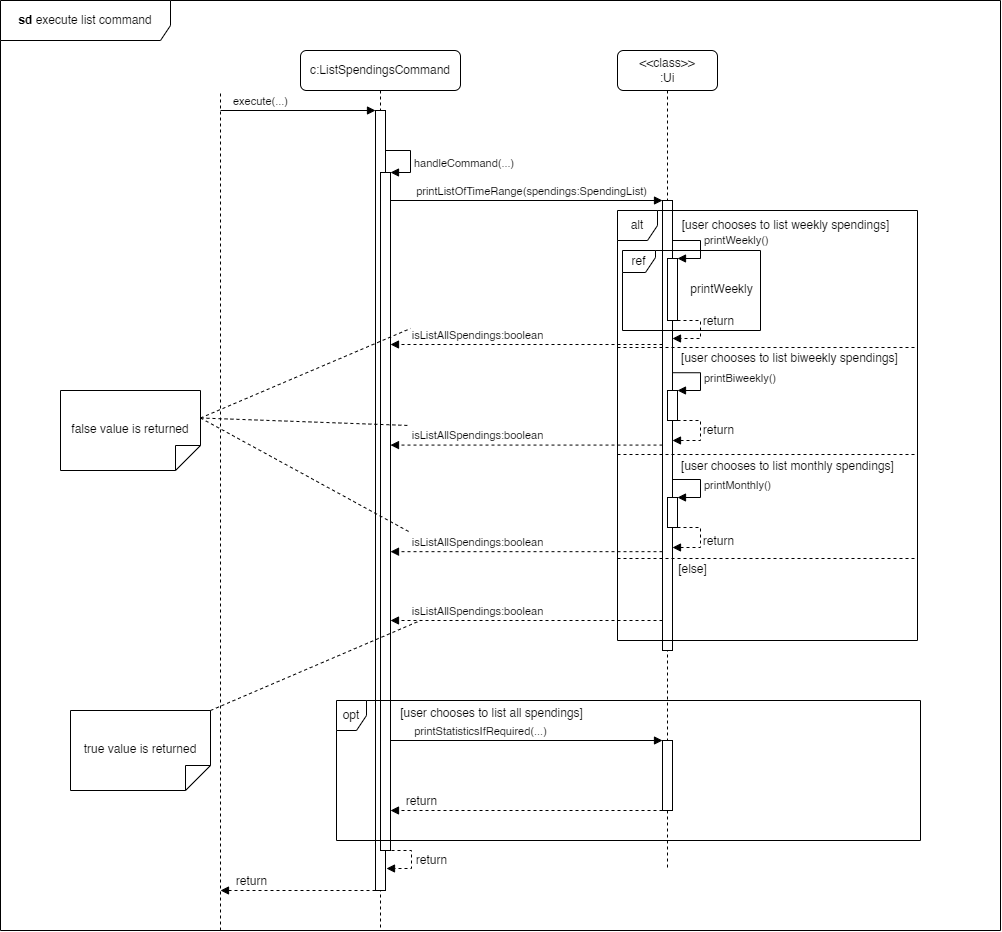

The diagram above was exported from draw.io. Its source (the exported page's mxGraphModel, read from the mxfile embedded in the PNG):
<mxGraphModel dx="2093" dy="759" grid="1" gridSize="10" guides="1" tooltips="1" connect="1" arrows="1" fold="1" page="1" pageScale="1" pageWidth="1100" pageHeight="1200" math="0" shadow="0">
  <root>
    <mxCell id="0" />
    <mxCell id="1" parent="0" />
    <mxCell id="-tokIjTfclb8eiRB36Tb-1" value="" style="endArrow=none;dashed=1;html=1;rounded=0;" parent="1" edge="1">
      <mxGeometry width="50" height="50" relative="1" as="geometry">
        <mxPoint x="120" y="1040" as="sourcePoint" />
        <mxPoint x="120" y="200" as="targetPoint" />
      </mxGeometry>
    </mxCell>
    <mxCell id="-tokIjTfclb8eiRB36Tb-8" value="c:ListSpendingsCommand" style="shape=umlLifeline;perimeter=lifelinePerimeter;whiteSpace=wrap;html=1;container=1;dropTarget=0;collapsible=0;recursiveResize=0;outlineConnect=0;portConstraint=eastwest;newEdgeStyle={&quot;curved&quot;:0,&quot;rounded&quot;:0};rounded=1;" parent="1" vertex="1">
      <mxGeometry x="200" y="160" width="160" height="880" as="geometry" />
    </mxCell>
    <mxCell id="-tokIjTfclb8eiRB36Tb-9" value="" style="html=1;points=[[0,0,0,0,5],[0,1,0,0,-5],[1,0,0,0,5],[1,1,0,0,-5]];perimeter=orthogonalPerimeter;outlineConnect=0;targetShapes=umlLifeline;portConstraint=eastwest;newEdgeStyle={&quot;curved&quot;:0,&quot;rounded&quot;:0};" parent="-tokIjTfclb8eiRB36Tb-8" vertex="1">
      <mxGeometry x="75" y="60" width="10" height="780" as="geometry" />
    </mxCell>
    <mxCell id="-tokIjTfclb8eiRB36Tb-13" value="" style="html=1;verticalAlign=bottom;labelBackgroundColor=none;endArrow=block;endFill=1;rounded=0;" parent="1" target="-tokIjTfclb8eiRB36Tb-9" edge="1">
      <mxGeometry width="160" relative="1" as="geometry">
        <mxPoint x="120" y="220" as="sourcePoint" />
        <mxPoint x="260" y="220" as="targetPoint" />
      </mxGeometry>
    </mxCell>
    <mxCell id="-tokIjTfclb8eiRB36Tb-14" value="execute(...)" style="edgeLabel;html=1;align=center;verticalAlign=middle;resizable=0;points=[];" parent="-tokIjTfclb8eiRB36Tb-13" vertex="1" connectable="0">
      <mxGeometry x="-0.3821" relative="1" as="geometry">
        <mxPoint x="-8" y="-10" as="offset" />
      </mxGeometry>
    </mxCell>
    <mxCell id="-tokIjTfclb8eiRB36Tb-16" value="" style="html=1;points=[[0,0,0,0,5],[0,1,0,0,-5],[1,0,0,0,5],[1,1,0,0,-5]];perimeter=orthogonalPerimeter;outlineConnect=0;targetShapes=umlLifeline;portConstraint=eastwest;newEdgeStyle={&quot;curved&quot;:0,&quot;rounded&quot;:0};" parent="1" vertex="1">
      <mxGeometry x="280" y="282" width="10" height="678" as="geometry" />
    </mxCell>
    <mxCell id="-tokIjTfclb8eiRB36Tb-17" value="handleCommand(...)" style="html=1;align=left;spacingLeft=2;endArrow=block;rounded=0;edgeStyle=orthogonalEdgeStyle;curved=0;rounded=0;" parent="1" source="-tokIjTfclb8eiRB36Tb-9" edge="1">
      <mxGeometry x="0.129" relative="1" as="geometry">
        <mxPoint x="285" y="252" as="sourcePoint" />
        <Array as="points">
          <mxPoint x="310" y="260" />
          <mxPoint x="310" y="282" />
        </Array>
        <mxPoint x="290" y="282" as="targetPoint" />
        <mxPoint as="offset" />
      </mxGeometry>
    </mxCell>
    <mxCell id="-tokIjTfclb8eiRB36Tb-19" value="" style="html=1;align=left;spacingLeft=2;endArrow=block;rounded=0;edgeStyle=orthogonalEdgeStyle;curved=0;rounded=0;dashed=1;" parent="1" edge="1">
      <mxGeometry x="0.129" relative="1" as="geometry">
        <mxPoint x="291" y="960" as="sourcePoint" />
        <Array as="points">
          <mxPoint x="311" y="960" />
          <mxPoint x="311" y="978" />
        </Array>
        <mxPoint x="286" y="978" as="targetPoint" />
        <mxPoint as="offset" />
      </mxGeometry>
    </mxCell>
    <mxCell id="6MTPRzdVfldAcxiSzNyp-2" value="return" style="edgeLabel;html=1;align=center;verticalAlign=middle;resizable=0;points=[];fontSize=12;" parent="-tokIjTfclb8eiRB36Tb-19" vertex="1" connectable="0">
      <mxGeometry x="0.0476" y="-4" relative="1" as="geometry">
        <mxPoint x="23" y="-3" as="offset" />
      </mxGeometry>
    </mxCell>
    <mxCell id="-tokIjTfclb8eiRB36Tb-20" value="&amp;lt;&amp;lt;class&amp;gt;&amp;gt;&lt;div&gt;:Ui&lt;/div&gt;" style="shape=umlLifeline;perimeter=lifelinePerimeter;whiteSpace=wrap;html=1;container=1;dropTarget=0;collapsible=0;recursiveResize=0;outlineConnect=0;portConstraint=eastwest;newEdgeStyle={&quot;curved&quot;:0,&quot;rounded&quot;:0};rounded=1;" parent="1" vertex="1">
      <mxGeometry x="517" y="160" width="100" height="820" as="geometry" />
    </mxCell>
    <mxCell id="-tokIjTfclb8eiRB36Tb-22" value="" style="html=1;points=[[0,0,0,0,5],[0,1,0,0,-5],[1,0,0,0,5],[1,1,0,0,-5]];perimeter=orthogonalPerimeter;outlineConnect=0;targetShapes=umlLifeline;portConstraint=eastwest;newEdgeStyle={&quot;curved&quot;:0,&quot;rounded&quot;:0};" parent="-tokIjTfclb8eiRB36Tb-20" vertex="1">
      <mxGeometry x="45" y="150" width="10" height="450" as="geometry" />
    </mxCell>
    <mxCell id="-tokIjTfclb8eiRB36Tb-21" value="" style="html=1;verticalAlign=bottom;labelBackgroundColor=none;endArrow=block;endFill=1;rounded=0;" parent="1" target="-tokIjTfclb8eiRB36Tb-22" edge="1">
      <mxGeometry width="160" relative="1" as="geometry">
        <mxPoint x="290" y="310" as="sourcePoint" />
        <mxPoint x="450" y="310" as="targetPoint" />
      </mxGeometry>
    </mxCell>
    <mxCell id="-tokIjTfclb8eiRB36Tb-25" value="printListOfTimeRange(spendings:SpendingList)" style="edgeLabel;html=1;align=center;verticalAlign=middle;resizable=0;points=[];" parent="-tokIjTfclb8eiRB36Tb-21" vertex="1" connectable="0">
      <mxGeometry x="0.3778" relative="1" as="geometry">
        <mxPoint x="-47" y="-10" as="offset" />
      </mxGeometry>
    </mxCell>
    <mxCell id="-tokIjTfclb8eiRB36Tb-26" value="alt" style="shape=umlFrame;whiteSpace=wrap;html=1;pointerEvents=0;width=40;height=30;" parent="1" vertex="1">
      <mxGeometry x="517" y="320" width="300" height="430" as="geometry" />
    </mxCell>
    <mxCell id="-tokIjTfclb8eiRB36Tb-27" value="[user chooses to list weekly spendings]" style="text;html=1;align=center;verticalAlign=middle;resizable=0;points=[];autosize=1;strokeColor=none;fillColor=none;" parent="1" vertex="1">
      <mxGeometry x="570" y="320" width="230" height="30" as="geometry" />
    </mxCell>
    <mxCell id="-tokIjTfclb8eiRB36Tb-28" value="" style="html=1;points=[[0,0,0,0,5],[0,1,0,0,-5],[1,0,0,0,5],[1,1,0,0,-5]];perimeter=orthogonalPerimeter;outlineConnect=0;targetShapes=umlLifeline;portConstraint=eastwest;newEdgeStyle={&quot;curved&quot;:0,&quot;rounded&quot;:0};" parent="1" vertex="1">
      <mxGeometry x="567" y="368" width="10" height="62" as="geometry" />
    </mxCell>
    <mxCell id="-tokIjTfclb8eiRB36Tb-29" value="printWeekly()" style="html=1;align=left;spacingLeft=2;endArrow=block;rounded=0;edgeStyle=orthogonalEdgeStyle;curved=0;rounded=0;" parent="1" edge="1">
      <mxGeometry x="-0.0123" relative="1" as="geometry">
        <mxPoint x="572" y="338" as="sourcePoint" />
        <Array as="points">
          <mxPoint x="572" y="350" />
          <mxPoint x="600" y="350" />
          <mxPoint x="600" y="368" />
        </Array>
        <mxPoint x="577" y="368" as="targetPoint" />
        <mxPoint as="offset" />
      </mxGeometry>
    </mxCell>
    <mxCell id="-tokIjTfclb8eiRB36Tb-30" value="" style="html=1;align=left;spacingLeft=2;endArrow=block;rounded=0;edgeStyle=orthogonalEdgeStyle;curved=0;rounded=0;dashed=1;" parent="1" source="-tokIjTfclb8eiRB36Tb-28" target="-tokIjTfclb8eiRB36Tb-22" edge="1">
      <mxGeometry x="-0.0291" relative="1" as="geometry">
        <mxPoint x="587" y="430" as="sourcePoint" />
        <Array as="points">
          <mxPoint x="600" y="430" />
          <mxPoint x="600" y="448" />
        </Array>
        <mxPoint x="592" y="448" as="targetPoint" />
        <mxPoint as="offset" />
      </mxGeometry>
    </mxCell>
    <mxCell id="6MTPRzdVfldAcxiSzNyp-4" value="return" style="edgeLabel;html=1;align=center;verticalAlign=middle;resizable=0;points=[];fontSize=12;" parent="-tokIjTfclb8eiRB36Tb-30" vertex="1" connectable="0">
      <mxGeometry x="-0.2527" y="-1" relative="1" as="geometry">
        <mxPoint x="18" y="-3" as="offset" />
      </mxGeometry>
    </mxCell>
    <mxCell id="-tokIjTfclb8eiRB36Tb-31" value="ref" style="shape=umlFrame;whiteSpace=wrap;html=1;pointerEvents=0;width=33;height=22;" parent="1" vertex="1">
      <mxGeometry x="522" y="360" width="138" height="80" as="geometry" />
    </mxCell>
    <mxCell id="-tokIjTfclb8eiRB36Tb-32" value="printWeekly" style="text;html=1;align=center;verticalAlign=middle;resizable=0;points=[];autosize=1;strokeColor=none;fillColor=none;" parent="1" vertex="1">
      <mxGeometry x="576" y="384" width="90" height="30" as="geometry" />
    </mxCell>
    <mxCell id="-tokIjTfclb8eiRB36Tb-33" value="" style="line;strokeWidth=1;fillColor=none;align=left;verticalAlign=middle;spacingTop=-1;spacingLeft=3;spacingRight=3;rotatable=0;labelPosition=right;points=[];portConstraint=eastwest;strokeColor=inherit;dashed=1;" parent="1" vertex="1">
      <mxGeometry x="517" y="453" width="300" height="8" as="geometry" />
    </mxCell>
    <mxCell id="-tokIjTfclb8eiRB36Tb-34" value="[user chooses to list biweekly spendings]" style="text;html=1;align=center;verticalAlign=middle;resizable=0;points=[];autosize=1;strokeColor=none;fillColor=none;" parent="1" vertex="1">
      <mxGeometry x="569" y="453" width="240" height="30" as="geometry" />
    </mxCell>
    <mxCell id="-tokIjTfclb8eiRB36Tb-35" value="" style="html=1;points=[[0,0,0,0,5],[0,1,0,0,-5],[1,0,0,0,5],[1,1,0,0,-5]];perimeter=orthogonalPerimeter;outlineConnect=0;targetShapes=umlLifeline;portConstraint=eastwest;newEdgeStyle={&quot;curved&quot;:0,&quot;rounded&quot;:0};" parent="1" vertex="1">
      <mxGeometry x="567" y="500" width="10" height="30" as="geometry" />
    </mxCell>
    <mxCell id="-tokIjTfclb8eiRB36Tb-36" value="printBiweekly()" style="html=1;align=left;spacingLeft=2;endArrow=block;rounded=0;edgeStyle=orthogonalEdgeStyle;curved=0;rounded=0;exitX=0.014;exitY=0.974;exitDx=0;exitDy=0;exitPerimeter=0;" parent="1" source="-tokIjTfclb8eiRB36Tb-34" edge="1">
      <mxGeometry x="-0.0123" relative="1" as="geometry">
        <mxPoint x="572" y="470" as="sourcePoint" />
        <Array as="points">
          <mxPoint x="600" y="482" />
          <mxPoint x="600" y="500" />
        </Array>
        <mxPoint x="577" y="500" as="targetPoint" />
        <mxPoint as="offset" />
      </mxGeometry>
    </mxCell>
    <mxCell id="-tokIjTfclb8eiRB36Tb-37" value="" style="html=1;align=left;spacingLeft=2;endArrow=block;rounded=0;edgeStyle=orthogonalEdgeStyle;curved=0;rounded=0;dashed=1;" parent="1" source="-tokIjTfclb8eiRB36Tb-35" target="-tokIjTfclb8eiRB36Tb-22" edge="1">
      <mxGeometry x="-0.0291" relative="1" as="geometry">
        <mxPoint x="587" y="562" as="sourcePoint" />
        <Array as="points">
          <mxPoint x="600" y="530" />
          <mxPoint x="600" y="550" />
        </Array>
        <mxPoint x="572" y="580" as="targetPoint" />
        <mxPoint as="offset" />
      </mxGeometry>
    </mxCell>
    <mxCell id="6MTPRzdVfldAcxiSzNyp-5" value="return" style="edgeLabel;html=1;align=center;verticalAlign=middle;resizable=0;points=[];fontSize=12;" parent="-tokIjTfclb8eiRB36Tb-37" vertex="1" connectable="0">
      <mxGeometry x="-0.0806" y="1" relative="1" as="geometry">
        <mxPoint x="16" as="offset" />
      </mxGeometry>
    </mxCell>
    <mxCell id="-tokIjTfclb8eiRB36Tb-38" value="" style="line;strokeWidth=1;fillColor=none;align=left;verticalAlign=middle;spacingTop=-1;spacingLeft=3;spacingRight=3;rotatable=0;labelPosition=right;points=[];portConstraint=eastwest;strokeColor=inherit;dashed=1;" parent="1" vertex="1">
      <mxGeometry x="517" y="560" width="300" height="8" as="geometry" />
    </mxCell>
    <mxCell id="-tokIjTfclb8eiRB36Tb-39" value="[user chooses to list monthly spendings]" style="text;html=1;align=center;verticalAlign=middle;resizable=0;points=[];autosize=1;strokeColor=none;fillColor=none;" parent="1" vertex="1">
      <mxGeometry x="567" y="561" width="240" height="30" as="geometry" />
    </mxCell>
    <mxCell id="-tokIjTfclb8eiRB36Tb-40" value="printMonthly()" style="html=1;align=left;spacingLeft=2;endArrow=block;rounded=0;edgeStyle=orthogonalEdgeStyle;curved=0;rounded=0;exitX=0.014;exitY=0.974;exitDx=0;exitDy=0;exitPerimeter=0;" parent="1" edge="1">
      <mxGeometry x="-0.0123" relative="1" as="geometry">
        <mxPoint x="572" y="589" as="sourcePoint" />
        <Array as="points">
          <mxPoint x="600" y="589" />
          <mxPoint x="600" y="607" />
        </Array>
        <mxPoint x="577" y="607" as="targetPoint" />
        <mxPoint as="offset" />
      </mxGeometry>
    </mxCell>
    <mxCell id="-tokIjTfclb8eiRB36Tb-41" value="" style="html=1;points=[[0,0,0,0,5],[0,1,0,0,-5],[1,0,0,0,5],[1,1,0,0,-5]];perimeter=orthogonalPerimeter;outlineConnect=0;targetShapes=umlLifeline;portConstraint=eastwest;newEdgeStyle={&quot;curved&quot;:0,&quot;rounded&quot;:0};" parent="1" vertex="1">
      <mxGeometry x="567" y="607" width="10" height="30" as="geometry" />
    </mxCell>
    <mxCell id="-tokIjTfclb8eiRB36Tb-42" value="" style="html=1;align=left;spacingLeft=2;endArrow=block;rounded=0;edgeStyle=orthogonalEdgeStyle;curved=0;rounded=0;dashed=1;" parent="1" source="-tokIjTfclb8eiRB36Tb-41" edge="1">
      <mxGeometry x="-0.0291" relative="1" as="geometry">
        <mxPoint x="587" y="669" as="sourcePoint" />
        <Array as="points">
          <mxPoint x="600" y="637" />
          <mxPoint x="600" y="657" />
        </Array>
        <mxPoint x="572" y="657" as="targetPoint" />
        <mxPoint as="offset" />
      </mxGeometry>
    </mxCell>
    <mxCell id="6MTPRzdVfldAcxiSzNyp-6" value="return" style="edgeLabel;html=1;align=center;verticalAlign=middle;resizable=0;points=[];fontSize=12;" parent="-tokIjTfclb8eiRB36Tb-42" vertex="1" connectable="0">
      <mxGeometry x="0.0771" relative="1" as="geometry">
        <mxPoint x="17" y="-2" as="offset" />
      </mxGeometry>
    </mxCell>
    <mxCell id="-tokIjTfclb8eiRB36Tb-43" value="" style="line;strokeWidth=1;fillColor=none;align=left;verticalAlign=middle;spacingTop=-1;spacingLeft=3;spacingRight=3;rotatable=0;labelPosition=right;points=[];portConstraint=eastwest;strokeColor=inherit;dashed=1;" parent="1" vertex="1">
      <mxGeometry x="517" y="664" width="300" height="8" as="geometry" />
    </mxCell>
    <mxCell id="-tokIjTfclb8eiRB36Tb-44" value="[else]" style="text;html=1;align=center;verticalAlign=middle;resizable=0;points=[];autosize=1;strokeColor=none;fillColor=none;" parent="1" vertex="1">
      <mxGeometry x="567" y="664" width="50" height="30" as="geometry" />
    </mxCell>
    <mxCell id="-tokIjTfclb8eiRB36Tb-45" value="" style="html=1;verticalAlign=bottom;labelBackgroundColor=none;endArrow=block;endFill=1;dashed=1;rounded=0;" parent="1" edge="1">
      <mxGeometry width="160" relative="1" as="geometry">
        <mxPoint x="562" y="454" as="sourcePoint" />
        <mxPoint x="290" y="454" as="targetPoint" />
      </mxGeometry>
    </mxCell>
    <mxCell id="-tokIjTfclb8eiRB36Tb-46" value="isListAllSpendings:boolean" style="edgeLabel;html=1;align=center;verticalAlign=middle;resizable=0;points=[];" parent="-tokIjTfclb8eiRB36Tb-45" vertex="1" connectable="0">
      <mxGeometry x="0.1078" y="-3" relative="1" as="geometry">
        <mxPoint x="-34" y="-7" as="offset" />
      </mxGeometry>
    </mxCell>
    <mxCell id="-tokIjTfclb8eiRB36Tb-47" value="" style="html=1;verticalAlign=bottom;labelBackgroundColor=none;endArrow=block;endFill=1;dashed=1;rounded=0;" parent="1" edge="1">
      <mxGeometry width="160" relative="1" as="geometry">
        <mxPoint x="562" y="554.58" as="sourcePoint" />
        <mxPoint x="290" y="554.58" as="targetPoint" />
      </mxGeometry>
    </mxCell>
    <mxCell id="-tokIjTfclb8eiRB36Tb-48" value="isListAllSpendings:boolean" style="edgeLabel;html=1;align=center;verticalAlign=middle;resizable=0;points=[];" parent="-tokIjTfclb8eiRB36Tb-47" vertex="1" connectable="0">
      <mxGeometry x="0.1078" y="-3" relative="1" as="geometry">
        <mxPoint x="-34" y="-7" as="offset" />
      </mxGeometry>
    </mxCell>
    <mxCell id="-tokIjTfclb8eiRB36Tb-49" value="" style="html=1;verticalAlign=bottom;labelBackgroundColor=none;endArrow=block;endFill=1;dashed=1;rounded=0;" parent="1" edge="1">
      <mxGeometry width="160" relative="1" as="geometry">
        <mxPoint x="562" y="661.1700000000001" as="sourcePoint" />
        <mxPoint x="290" y="661.1700000000001" as="targetPoint" />
      </mxGeometry>
    </mxCell>
    <mxCell id="-tokIjTfclb8eiRB36Tb-50" value="isListAllSpendings:boolean" style="edgeLabel;html=1;align=center;verticalAlign=middle;resizable=0;points=[];" parent="-tokIjTfclb8eiRB36Tb-49" vertex="1" connectable="0">
      <mxGeometry x="0.1078" y="-3" relative="1" as="geometry">
        <mxPoint x="-34" y="-7" as="offset" />
      </mxGeometry>
    </mxCell>
    <mxCell id="-tokIjTfclb8eiRB36Tb-51" value="" style="html=1;verticalAlign=bottom;labelBackgroundColor=none;endArrow=block;endFill=1;dashed=1;rounded=0;" parent="1" edge="1">
      <mxGeometry width="160" relative="1" as="geometry">
        <mxPoint x="562" y="730.0000000000001" as="sourcePoint" />
        <mxPoint x="290" y="730.0000000000001" as="targetPoint" />
      </mxGeometry>
    </mxCell>
    <mxCell id="-tokIjTfclb8eiRB36Tb-52" value="isListAllSpendings:boolean" style="edgeLabel;html=1;align=center;verticalAlign=middle;resizable=0;points=[];" parent="-tokIjTfclb8eiRB36Tb-51" vertex="1" connectable="0">
      <mxGeometry x="0.1078" y="-3" relative="1" as="geometry">
        <mxPoint x="-34" y="-7" as="offset" />
      </mxGeometry>
    </mxCell>
    <mxCell id="-tokIjTfclb8eiRB36Tb-55" value="false value is returned" style="shape=note2;boundedLbl=1;whiteSpace=wrap;html=1;size=25;verticalAlign=top;align=center;flipV=1;" parent="1" vertex="1">
      <mxGeometry x="-40" y="500" width="140" height="80" as="geometry" />
    </mxCell>
    <mxCell id="-tokIjTfclb8eiRB36Tb-56" value="" style="endArrow=none;startArrow=none;endFill=0;startFill=0;endSize=8;html=1;verticalAlign=bottom;dashed=1;labelBackgroundColor=none;rounded=0;exitX=0;exitY=0;exitDx=140;exitDy=52.5;exitPerimeter=0;" parent="1" source="-tokIjTfclb8eiRB36Tb-55" edge="1">
      <mxGeometry width="160" relative="1" as="geometry">
        <mxPoint x="110" y="530" as="sourcePoint" />
        <mxPoint x="310" y="438" as="targetPoint" />
      </mxGeometry>
    </mxCell>
    <mxCell id="-tokIjTfclb8eiRB36Tb-57" value="" style="endArrow=none;startArrow=none;endFill=0;startFill=0;endSize=8;html=1;verticalAlign=bottom;dashed=1;labelBackgroundColor=none;rounded=0;exitX=0;exitY=0;exitDx=140;exitDy=52.5;exitPerimeter=0;" parent="1" source="-tokIjTfclb8eiRB36Tb-55" edge="1">
      <mxGeometry width="160" relative="1" as="geometry">
        <mxPoint x="210" y="423" as="sourcePoint" />
        <mxPoint x="309" y="535" as="targetPoint" />
      </mxGeometry>
    </mxCell>
    <mxCell id="-tokIjTfclb8eiRB36Tb-58" value="" style="endArrow=none;startArrow=none;endFill=0;startFill=0;endSize=8;html=1;verticalAlign=bottom;dashed=1;labelBackgroundColor=none;rounded=0;exitX=0;exitY=0;exitDx=140;exitDy=52.5;exitPerimeter=0;" parent="1" source="-tokIjTfclb8eiRB36Tb-55" edge="1">
      <mxGeometry width="160" relative="1" as="geometry">
        <mxPoint x="270" y="507" as="sourcePoint" />
        <mxPoint x="310" y="642" as="targetPoint" />
      </mxGeometry>
    </mxCell>
    <mxCell id="-tokIjTfclb8eiRB36Tb-59" value="true value is returned" style="shape=note2;boundedLbl=1;whiteSpace=wrap;html=1;size=25;verticalAlign=top;align=center;flipV=1;" parent="1" vertex="1">
      <mxGeometry x="-30" y="820" width="140" height="80" as="geometry" />
    </mxCell>
    <mxCell id="-tokIjTfclb8eiRB36Tb-60" value="" style="endArrow=none;startArrow=none;endFill=0;startFill=0;endSize=8;html=1;verticalAlign=bottom;dashed=1;labelBackgroundColor=none;rounded=0;exitX=1;exitY=1;exitDx=0;exitDy=0;exitPerimeter=0;" parent="1" source="-tokIjTfclb8eiRB36Tb-59" edge="1">
      <mxGeometry width="160" relative="1" as="geometry">
        <mxPoint x="140" y="800" as="sourcePoint" />
        <mxPoint x="320" y="730" as="targetPoint" />
      </mxGeometry>
    </mxCell>
    <mxCell id="-tokIjTfclb8eiRB36Tb-61" value="opt" style="shape=umlFrame;whiteSpace=wrap;html=1;pointerEvents=0;recursiveResize=0;container=1;collapsible=0;width=30;height=30;" parent="1" vertex="1">
      <mxGeometry x="236" y="810" width="584" height="140" as="geometry" />
    </mxCell>
    <mxCell id="-tokIjTfclb8eiRB36Tb-64" value="printStatisticsIfRequired(...)" style="html=1;verticalAlign=bottom;endArrow=block;curved=0;rounded=0;" parent="-tokIjTfclb8eiRB36Tb-61" target="-tokIjTfclb8eiRB36Tb-63" edge="1">
      <mxGeometry x="-0.3382" width="80" relative="1" as="geometry">
        <mxPoint x="54" y="40" as="sourcePoint" />
        <mxPoint x="134" y="40" as="targetPoint" />
        <mxPoint as="offset" />
      </mxGeometry>
    </mxCell>
    <mxCell id="-tokIjTfclb8eiRB36Tb-63" value="" style="html=1;points=[[0,0,0,0,5],[0,1,0,0,-5],[1,0,0,0,5],[1,1,0,0,-5]];perimeter=orthogonalPerimeter;outlineConnect=0;targetShapes=umlLifeline;portConstraint=eastwest;newEdgeStyle={&quot;curved&quot;:0,&quot;rounded&quot;:0};" parent="-tokIjTfclb8eiRB36Tb-61" vertex="1">
      <mxGeometry x="326" y="40" width="10" height="70" as="geometry" />
    </mxCell>
    <mxCell id="-tokIjTfclb8eiRB36Tb-62" value="[user chooses to list all spendings]" style="text;html=1;align=center;verticalAlign=middle;resizable=0;points=[];autosize=1;strokeColor=none;fillColor=none;" parent="1" vertex="1">
      <mxGeometry x="286" y="808" width="210" height="30" as="geometry" />
    </mxCell>
    <mxCell id="-tokIjTfclb8eiRB36Tb-65" value="" style="html=1;verticalAlign=bottom;labelBackgroundColor=none;endArrow=block;endFill=1;dashed=1;rounded=0;" parent="1" edge="1">
      <mxGeometry width="160" relative="1" as="geometry">
        <mxPoint x="562" y="920" as="sourcePoint" />
        <mxPoint x="290" y="920" as="targetPoint" />
      </mxGeometry>
    </mxCell>
    <mxCell id="6MTPRzdVfldAcxiSzNyp-1" value="return" style="edgeLabel;html=1;align=center;verticalAlign=middle;resizable=0;points=[];fontSize=12;" parent="-tokIjTfclb8eiRB36Tb-65" vertex="1" connectable="0">
      <mxGeometry x="0.2353" y="-1" relative="1" as="geometry">
        <mxPoint x="-74" y="-9" as="offset" />
      </mxGeometry>
    </mxCell>
    <mxCell id="-tokIjTfclb8eiRB36Tb-66" value="" style="html=1;verticalAlign=bottom;labelBackgroundColor=none;endArrow=block;endFill=1;dashed=1;rounded=0;" parent="1" source="-tokIjTfclb8eiRB36Tb-9" edge="1">
      <mxGeometry width="160" relative="1" as="geometry">
        <mxPoint x="260" y="1000" as="sourcePoint" />
        <mxPoint x="120" y="1000" as="targetPoint" />
      </mxGeometry>
    </mxCell>
    <mxCell id="6MTPRzdVfldAcxiSzNyp-3" value="return" style="edgeLabel;html=1;align=center;verticalAlign=middle;resizable=0;points=[];fontSize=12;" parent="-tokIjTfclb8eiRB36Tb-66" vertex="1" connectable="0">
      <mxGeometry x="0.329" y="-2" relative="1" as="geometry">
        <mxPoint x="-22" y="-8" as="offset" />
      </mxGeometry>
    </mxCell>
    <mxCell id="-tokIjTfclb8eiRB36Tb-67" value="&lt;b&gt;sd&lt;/b&gt;&amp;nbsp;execute list command" style="shape=umlFrame;whiteSpace=wrap;html=1;pointerEvents=0;width=170;height=40;" parent="1" vertex="1">
      <mxGeometry x="-100" y="110" width="1000" height="930" as="geometry" />
    </mxCell>
  </root>
</mxGraphModel>